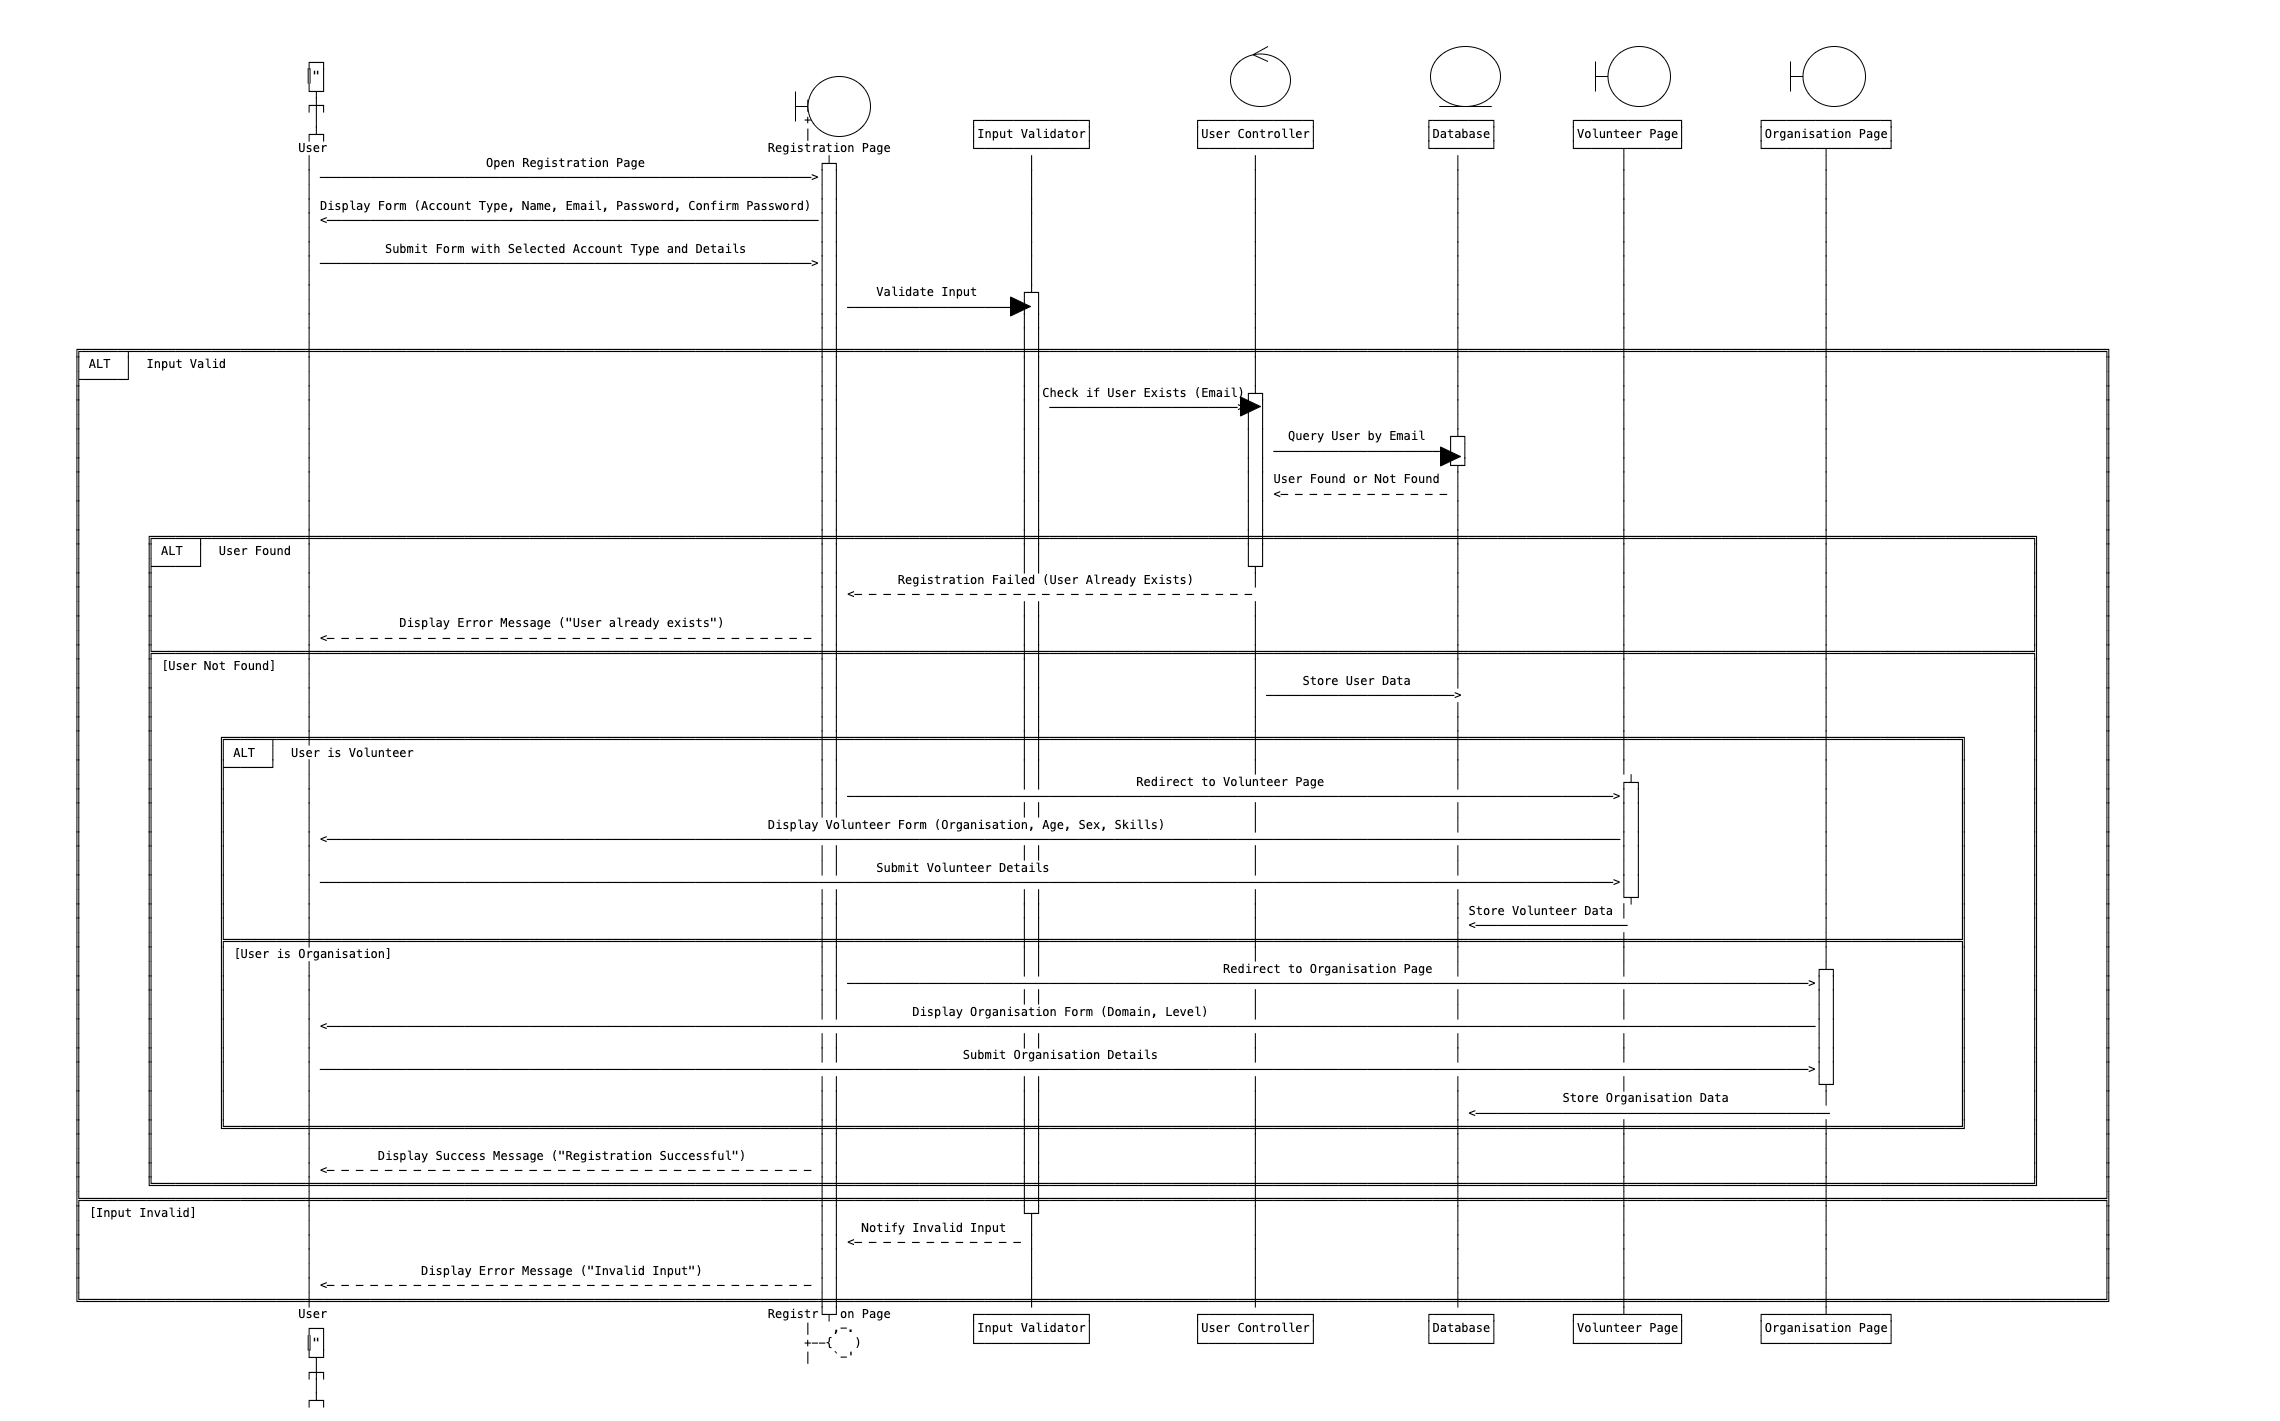

The diagram above was exported from draw.io. Its source (the exported page's mxGraphModel, read from the mxfile embedded in the PNG):
<mxGraphModel dx="2985" dy="1598" grid="1" gridSize="10" guides="1" tooltips="1" connect="1" arrows="1" fold="1" page="1" pageScale="1" pageWidth="850" pageHeight="1100" math="0" shadow="0">
  <root>
    <mxCell id="0" />
    <mxCell id="1" parent="0" />
    <UserObject label="&lt;pre&gt;                                          ┌─┐                                                                                                                                                                                                                                                       &#10;                                          ║&quot;│                                                                                                                                                                                                                                                       &#10;                                          └┬┘                                                                                                                                                                                                                                                       &#10;                                          ┌┼┐                                                                  |   ,-.                                                                                                                                                                              &#10;                                           │                                                                   +--{   )               ┌───────────────┐              ┌───────────────┐               ┌────────┐          ┌──────────────┐          ┌─────────────────┐                              &#10;                                          ┌┴┐                                                                  |   `-'                │Input Validator│              │User Controller│               │Database│          │Volunteer Page│          │Organisation Page│                              &#10;                                         User                                                             Registration Page           └───────────────┘              └───────────────┘               └────────┘          └──────┬───────┘          └────────┬────────┘                              &#10;                                          │                        Open Registration Page                        ┌┴┐                          │                              │                           │                      │                           │                                       &#10;                                          │ ────────────────────────────────────────────────────────────────────&gt;│ │                          │                              │                           │                      │                           │                                       &#10;                                          │                                                                      │ │                          │                              │                           │                      │                           │                                       &#10;                                          │ Display Form (Account Type, Name, Email, Password, Confirm Password) │ │                          │                              │                           │                      │                           │                                       &#10;                                          │ &lt;────────────────────────────────────────────────────────────────────│ │                          │                              │                           │                      │                           │                                       &#10;                                          │                                                                      │ │                          │                              │                           │                      │                           │                                       &#10;                                          │          Submit Form with Selected Account Type and Details          │ │                          │                              │                           │                      │                           │                                       &#10;                                          │ ────────────────────────────────────────────────────────────────────&gt;│ │                          │                              │                           │                      │                           │                                       &#10;                                          │                                                                      │ │                          │                              │                           │                      │                           │                                       &#10;                                          │                                                                      │ │     Validate Input      ┌┴┐                             │                           │                      │                           │                                       &#10;                                          │                                                                      │ │ ───────────────────────&gt;│ │                             │                           │                      │                           │                                       &#10;                                          │                                                                      │ │                         │ │                             │                           │                      │                           │                                       &#10;                                          │                                                                      │ │                         │ │                             │                           │                      │                           │                                       &#10;          ╔══════╤════════════════════════╪══════════════════════════════════════════════════════════════════════╪═╪═════════════════════════╪═╪═════════════════════════════╪═══════════════════════════╪══════════════════════╪═══════════════════════════╪══════════════════════════════════════╗&#10;          ║ ALT  │  Input Valid           │                                                                      │ │                         │ │                             │                           │                      │                           │                                      ║&#10;          ╟──────┘                        │                                                                      │ │                         │ │                             │                           │                      │                           │                                      ║&#10;          ║                               │                                                                      │ │                         │ │Check if User Exists (Email)┌┴┐                          │                      │                           │                                      ║&#10;          ║                               │                                                                      │ │                         │ │ ──────────────────────────&gt;│ │                          │                      │                           │                                      ║&#10;          ║                               │                                                                      │ │                         │ │                            │ │                          │                      │                           │                                      ║&#10;          ║                               │                                                                      │ │                         │ │                            │ │   Query User by Email   ┌┴┐                     │                           │                                      ║&#10;          ║                               │                                                                      │ │                         │ │                            │ │ ───────────────────────&gt;│ │                     │                           │                                      ║&#10;          ║                               │                                                                      │ │                         │ │                            │ │                         └┬┘                     │                           │                                      ║&#10;          ║                               │                                                                      │ │                         │ │                            │ │ User Found or Not Found  │                      │                           │                                      ║&#10;          ║                               │                                                                      │ │                         │ │                            │ │ &lt;─ ─ ─ ─ ─ ─ ─ ─ ─ ─ ─ ─ │                      │                           │                                      ║&#10;          ║                               │                                                                      │ │                         │ │                            │ │                          │                      │                           │                                      ║&#10;          ║                               │                                                                      │ │                         │ │                            │ │                          │                      │                           │                                      ║&#10;          ║         ╔══════╤══════════════╪══════════════════════════════════════════════════════════════════════╪═╪═════════════════════════╪═╪════════════════════════════╪═╪══════════════════════════╪══════════════════════╪═══════════════════════════╪════════════════════════════╗         ║&#10;          ║         ║ ALT  │  User Found  │                                                                      │ │                         │ │                            │ │                          │                      │                           │                            ║         ║&#10;          ║         ╟──────┘              │                                                                      │ │                         │ │                            └┬┘                          │                      │                           │                            ║         ║&#10;          ║         ║                     │                                                                      │ │        Registration Failed (User Already Exists)        │                           │                      │                           │                            ║         ║&#10;          ║         ║                     │                                                                      │ │ &lt;─ ─ ─ ─ ─ ─ ─ ─ ─ ─ ─ ─ ─ ─ ─ ─ ─ ─ ─ ─ ─ ─ ─ ─ ─ ─ ─ ─                            │                      │                           │                            ║         ║&#10;          ║         ║                     │                                                                      │ │                         │ │                             │                           │                      │                           │                            ║         ║&#10;          ║         ║                     │            Display Error Message (&quot;User already exists&quot;)             │ │                         │ │                             │                           │                      │                           │                            ║         ║&#10;          ║         ║                     │ &lt;─ ─ ─ ─ ─ ─ ─ ─ ─ ─ ─ ─ ─ ─ ─ ─ ─ ─ ─ ─ ─ ─ ─ ─ ─ ─ ─ ─ ─ ─ ─ ─ ─ ─ │ │                         │ │                             │                           │                      │                           │                            ║         ║&#10;          ║         ╠═════════════════════╪══════════════════════════════════════════════════════════════════════╪═╪═════════════════════════╪═╪═════════════════════════════╪═══════════════════════════╪══════════════════════╪═══════════════════════════╪════════════════════════════╣         ║&#10;          ║         ║ [User Not Found]    │                                                                      │ │                         │ │                             │                           │                      │                           │                            ║         ║&#10;          ║         ║                     │                                                                      │ │                         │ │                             │      Store User Data      │                      │                           │                            ║         ║&#10;          ║         ║                     │                                                                      │ │                         │ │                             │ ──────────────────────────&gt;                      │                           │                            ║         ║&#10;          ║         ║                     │                                                                      │ │                         │ │                             │                           │                      │                           │                            ║         ║&#10;          ║         ║                     │                                                                      │ │                         │ │                             │                           │                      │                           │                            ║         ║&#10;          ║         ║         ╔══════╤════╪══════════════════════════════════════════════════════════════════════╪═╪═════════════════════════╪═╪═════════════════════════════╪═══════════════════════════╪══════════════════════╪═══════════════════════════╪══════════════════╗         ║         ║&#10;          ║         ║         ║ ALT  │  User is Volunteer                                                        │ │                         │ │                             │                           │                      │                           │                  ║         ║         ║&#10;          ║         ║         ╟──────┘    │                                                                      │ │                         │ │                             │                           │                      │                           │                  ║         ║         ║&#10;          ║         ║         ║           │                                                                      │ │                         │ │             Redirect to Volunteer Page                  │                      ┌┴┐                         │                  ║         ║         ║&#10;          ║         ║         ║           │                                                                      │ │ ──────────────────────────────────────────────────────────────────────────────────────────────────────────&gt;│ │                         │                  ║         ║         ║&#10;          ║         ║         ║           │                                                                      │ │                         │ │                             │                           │                      │ │                         │                  ║         ║         ║&#10;          ║         ║         ║           │                                                               Display Volunteer Form (Organisation, Age, Sex, Skills)            │                           │                      │ │                         │                  ║         ║         ║&#10;          ║         ║         ║           │ &lt;───────────────────────────────────────────────────────────────────────────────────────────────────────────────────────────────────────────────────────────────────────────────────│ │                         │                  ║         ║         ║&#10;          ║         ║         ║           │                                                                      │ │                         │ │                             │                           │                      │ │                         │                  ║         ║         ║&#10;          ║         ║         ║           │                                                                      │ │     Submit Volunteer Details                            │                           │                      │ │                         │                  ║         ║         ║&#10;          ║         ║         ║           │ ───────────────────────────────────────────────────────────────────────────────────────────────────────────────────────────────────────────────────────────────────────────────────&gt;│ │                         │                  ║         ║         ║&#10;          ║         ║         ║           │                                                                      │ │                         │ │                             │                           │                      └┬┘                         │                  ║         ║         ║&#10;          ║         ║         ║           │                                                                      │ │                         │ │                             │                           │ Store Volunteer Data │                           │                  ║         ║         ║&#10;          ║         ║         ║           │                                                                      │ │                         │ │                             │                           │ &lt;─────────────────────                           │                  ║         ║         ║&#10;          ║         ║         ╠═══════════╪══════════════════════════════════════════════════════════════════════╪═╪═════════════════════════╪═╪═════════════════════════════╪═══════════════════════════╪══════════════════════╪═══════════════════════════╪══════════════════╣         ║         ║&#10;          ║         ║         ║ [User is Organisation]                                                           │ │                         │ │                             │                           │                      │                           │                  ║         ║         ║&#10;          ║         ║         ║           │                                                                      │ │                         │ │                         Redirect to Organisation Page   │                      │                          ┌┴┐                 ║         ║         ║&#10;          ║         ║         ║           │                                                                      │ │ ─────────────────────────────────────────────────────────────────────────────────────────────────────────────────────────────────────&gt;│ │                 ║         ║         ║&#10;          ║         ║         ║           │                                                                      │ │                         │ │                             │                           │                      │                          │ │                 ║         ║         ║&#10;          ║         ║         ║           │                                                                      │ │          Display Organisation Form (Domain, Level)      │                           │                      │                          │ │                 ║         ║         ║&#10;          ║         ║         ║           │ &lt;──────────────────────────────────────────────────────────────────────────────────────────────────────────────────────────────────────────────────────────────────────────────────────────────────────────────│ │                 ║         ║         ║&#10;          ║         ║         ║           │                                                                      │ │                         │ │                             │                           │                      │                          │ │                 ║         ║         ║&#10;          ║         ║         ║           │                                                                      │ │                 Submit Organisation Details             │                           │                      │                          │ │                 ║         ║         ║&#10;          ║         ║         ║           │ ──────────────────────────────────────────────────────────────────────────────────────────────────────────────────────────────────────────────────────────────────────────────────────────────────────────────&gt;│ │                 ║         ║         ║&#10;          ║         ║         ║           │                                                                      │ │                         │ │                             │                           │                      │                          └┬┘                 ║         ║         ║&#10;          ║         ║         ║           │                                                                      │ │                         │ │                             │                           │              Store Organisation Data             │                  ║         ║         ║&#10;          ║         ║         ║           │                                                                      │ │                         │ │                             │                           │ &lt;─────────────────────────────────────────────────                  ║         ║         ║&#10;          ║         ║         ╚═══════════╪══════════════════════════════════════════════════════════════════════╪═╪═════════════════════════╪═╪═════════════════════════════╪═══════════════════════════╪══════════════════════╪═══════════════════════════╪══════════════════╝         ║         ║&#10;          ║         ║                     │                                                                      │ │                         │ │                             │                           │                      │                           │                            ║         ║&#10;          ║         ║                     │         Display Success Message (&quot;Registration Successful&quot;)          │ │                         │ │                             │                           │                      │                           │                            ║         ║&#10;          ║         ║                     │ &lt;─ ─ ─ ─ ─ ─ ─ ─ ─ ─ ─ ─ ─ ─ ─ ─ ─ ─ ─ ─ ─ ─ ─ ─ ─ ─ ─ ─ ─ ─ ─ ─ ─ ─ │ │                         │ │                             │                           │                      │                           │                            ║         ║&#10;          ║         ╚═════════════════════╪══════════════════════════════════════════════════════════════════════╪═╪═════════════════════════╪═╪═════════════════════════════╪═══════════════════════════╪══════════════════════╪═══════════════════════════╪════════════════════════════╝         ║&#10;          ╠═══════════════════════════════╪══════════════════════════════════════════════════════════════════════╪═╪═════════════════════════╪═╪═════════════════════════════╪═══════════════════════════╪══════════════════════╪═══════════════════════════╪══════════════════════════════════════╣&#10;          ║ [Input Invalid]               │                                                                      │ │                         └┬┘                             │                           │                      │                           │                                      ║&#10;          ║                               │                                                                      │ │   Notify Invalid Input   │                              │                           │                      │                           │                                      ║&#10;          ║                               │                                                                      │ │ &lt;─ ─ ─ ─ ─ ─ ─ ─ ─ ─ ─ ─ │                              │                           │                      │                           │                                      ║&#10;          ║                               │                                                                      │ │                          │                              │                           │                      │                           │                                      ║&#10;          ║                               │               Display Error Message (&quot;Invalid Input&quot;)                │ │                          │                              │                           │                      │                           │                                      ║&#10;          ║                               │ &lt;─ ─ ─ ─ ─ ─ ─ ─ ─ ─ ─ ─ ─ ─ ─ ─ ─ ─ ─ ─ ─ ─ ─ ─ ─ ─ ─ ─ ─ ─ ─ ─ ─ ─ │ │                          │                              │                           │                      │                           │                                      ║&#10;          ╚═══════════════════════════════╪══════════════════════════════════════════════════════════════════════╪═╪══════════════════════════╪══════════════════════════════╪═══════════════════════════╪══════════════════════╪═══════════════════════════╪══════════════════════════════════════╝&#10;                                         User                                                             Registr└┬┘on Page           ┌───────────────┐              ┌───────────────┐               ┌────────┐          ┌──────┴───────┐          ┌────────┴────────┐                              &#10;                                          ┌─┐                                                                  |   ,-.                │Input Validator│              │User Controller│               │Database│          │Volunteer Page│          │Organisation Page│                              &#10;                                          ║&quot;│                                                                  +--{   )               └───────────────┘              └───────────────┘               └────────┘          └──────────────┘          └─────────────────┘                              &#10;                                          └┬┘                                                                  |   `-'                                                                                                                                                                              &#10;                                          ┌┼┐                                                                                                                                                                                                                                                       &#10;                                           │                                                                                                                                                                                                                                                        &#10;                                          ┌┴┐                                                                                                                                                                                                                                                       &#10;&lt;/pre&gt;" plantUmlData="{&quot;data&quot;:&quot;@startuml\nskinparam ArrowColor black\nskinparam ArrowFontSize 14\nskinparam ArrowThickness 2\nskinparam ArrowHeadColor black\nactor User\nboundary \&quot;Registration Page\&quot; as RegPage\ncontrol \&quot;Input Validator\&quot; as Validator\ncontrol \&quot;User Controller\&quot; as UserCtrl\nentity \&quot;Database\&quot; as DB\n\nUser -&gt;&gt; RegPage: Open Registration Page\nactivate RegPage\nRegPage -&gt; User: Display Form (Account Type, Name, Email, Password, Confirm Password)\nUser -&gt;&gt; RegPage: Submit Form with Selected Account Type and Details\n\nRegPage -&gt; Validator: Validate Input\nactivate Validator\n\nalt Input Valid\n    Validator -&gt; UserCtrl: Check if User Exists (Email)\n    activate UserCtrl\n    UserCtrl -&gt; DB: Query User by Email\n    activate DB\n    DB --&gt; UserCtrl: User Found or Not Found\n    deactivate DB\n\n    alt User Found\n        UserCtrl --&gt; RegPage: Registration Failed (User Already Exists) \n        deactivate UserCtrl\n        RegPage --&gt; User: Display Error Message (\&quot;User already exists\&quot;) \n    else User Not Found\n        UserCtrl -&gt; DB: Store User Data \n        deactivate UserCtrl\n\n        alt User is Volunteer\n            RegPage -&gt; \&quot;Volunteer Page\&quot; as VolPage: Redirect to Volunteer Page \n            activate VolPage\n            VolPage -&gt; User: Display Volunteer Form (Organisation, Age, Sex, Skills) \n            User -&gt; VolPage: Submit Volunteer Details\n            VolPage -&gt; DB: Store Volunteer Data \n            deactivate VolPage\n        else User is Organisation\n            RegPage -&gt; \&quot;Organisation Page\&quot; as OrgPage: Redirect to Organisation Page \n            activate OrgPage\n            OrgPage -&gt; User: Display Organisation Form (Domain, Level) \n            User -&gt; OrgPage: Submit Organisation Details\n            OrgPage -&gt; DB: Store Organisation Data \n            deactivate OrgPage\n        end\n\n        RegPage --&gt; User: Display Success Message (\&quot;Registration Successful\&quot;) \n    end\nelse Input Invalid\n    Validator --&gt; RegPage: Notify Invalid Input \n    deactivate Validator\n    RegPage --&gt; User: Display Error Message (\&quot;Invalid Input\&quot;) \nend\n\ndeactivate RegPage\n@enduml\n&quot;,&quot;format&quot;:&quot;txt&quot;}" id="igQLhyIrGbU7_u-8l5JO-2">
      <mxCell style="text;html=1;align=left;verticalAlign=top;" vertex="1" parent="1">
        <mxGeometry x="480" y="500" width="2280" height="1350" as="geometry" />
      </mxCell>
    </UserObject>
    <mxCell id="igQLhyIrGbU7_u-8l5JO-13" value="" style="shape=mxgraph.arrows2.wedgeArrow;html=1;bendable=0;startWidth=12.857142857142861;fillColor=strokeColor;defaultFillColor=invert;defaultGradientColor=invert;rounded=0;" edge="1" parent="1">
      <mxGeometry width="100" height="100" relative="1" as="geometry">
        <mxPoint x="1290" y="480" as="sourcePoint" />
        <mxPoint x="1290" y="480" as="targetPoint" />
      </mxGeometry>
    </mxCell>
    <mxCell id="igQLhyIrGbU7_u-8l5JO-14" value="" style="shape=mxgraph.arrows2.wedgeArrow;html=1;bendable=0;startWidth=9.523809523809522;fillColor=strokeColor;defaultFillColor=invert;defaultGradientColor=invert;rounded=0;" edge="1" parent="1">
      <mxGeometry width="100" height="100" relative="1" as="geometry">
        <mxPoint x="1720" y="870" as="sourcePoint" />
        <mxPoint x="1740" y="870" as="targetPoint" />
      </mxGeometry>
    </mxCell>
    <mxCell id="igQLhyIrGbU7_u-8l5JO-17" value="" style="shape=mxgraph.arrows2.wedgeArrow;html=1;bendable=0;startWidth=9.523809523809522;fillColor=strokeColor;defaultFillColor=invert;defaultGradientColor=invert;rounded=0;" edge="1" parent="1">
      <mxGeometry width="100" height="100" relative="1" as="geometry">
        <mxPoint x="1920" y="920" as="sourcePoint" />
        <mxPoint x="1940" y="920" as="targetPoint" />
      </mxGeometry>
    </mxCell>
    <mxCell id="igQLhyIrGbU7_u-8l5JO-18" value="" style="ellipse;shape=umlControl;whiteSpace=wrap;html=1;" vertex="1" parent="1">
      <mxGeometry x="1710" y="510" width="60" height="60" as="geometry" />
    </mxCell>
    <mxCell id="igQLhyIrGbU7_u-8l5JO-19" value="" style="ellipse;shape=umlEntity;whiteSpace=wrap;html=1;" vertex="1" parent="1">
      <mxGeometry x="1910" y="510" width="70" height="60" as="geometry" />
    </mxCell>
    <mxCell id="igQLhyIrGbU7_u-8l5JO-20" value="" style="shape=umlBoundary;whiteSpace=wrap;html=1;" vertex="1" parent="1">
      <mxGeometry x="2075" y="510" width="75" height="60" as="geometry" />
    </mxCell>
    <mxCell id="igQLhyIrGbU7_u-8l5JO-21" value="" style="shape=umlBoundary;whiteSpace=wrap;html=1;" vertex="1" parent="1">
      <mxGeometry x="2270" y="510" width="75" height="60" as="geometry" />
    </mxCell>
    <mxCell id="igQLhyIrGbU7_u-8l5JO-22" value="" style="shape=umlBoundary;whiteSpace=wrap;html=1;" vertex="1" parent="1">
      <mxGeometry x="1275" y="540" width="75" height="60" as="geometry" />
    </mxCell>
    <mxCell id="igQLhyIrGbU7_u-8l5JO-23" value="" style="shape=mxgraph.arrows2.wedgeArrow;html=1;bendable=0;startWidth=9.523809523809522;fillColor=strokeColor;defaultFillColor=invert;defaultGradientColor=invert;rounded=0;" edge="1" parent="1">
      <mxGeometry width="100" height="100" relative="1" as="geometry">
        <mxPoint x="1490" y="770" as="sourcePoint" />
        <mxPoint x="1510" y="770" as="targetPoint" />
      </mxGeometry>
    </mxCell>
  </root>
</mxGraphModel>